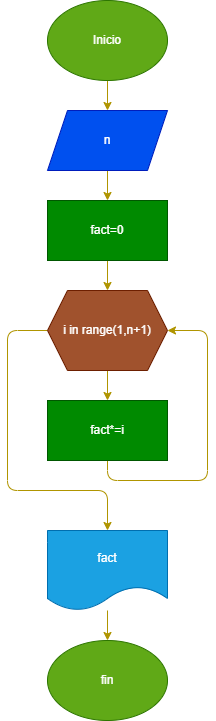

The diagram above was exported from draw.io. Its source (the exported page's mxGraphModel, read from the mxfile embedded in the PNG):
<mxGraphModel dx="641" dy="472" grid="1" gridSize="10" guides="1" tooltips="1" connect="1" arrows="1" fold="1" page="1" pageScale="1" pageWidth="850" pageHeight="1100" math="0" shadow="0">
  <root>
    <mxCell id="0" />
    <mxCell id="1" parent="0" />
    <mxCell id="2" style="edgeStyle=none;html=1;exitX=0.5;exitY=1;exitDx=0;exitDy=0;entryX=0.5;entryY=0;entryDx=0;entryDy=0;fillColor=#e3c800;strokeColor=#B09500;" parent="1" source="3" target="5" edge="1">
      <mxGeometry relative="1" as="geometry" />
    </mxCell>
    <mxCell id="3" value="Inicio" style="ellipse;whiteSpace=wrap;html=1;fillColor=#60a917;fontColor=#ffffff;strokeColor=#2D7600;" parent="1" vertex="1">
      <mxGeometry x="180" y="40" width="120" height="80" as="geometry" />
    </mxCell>
    <mxCell id="4" style="edgeStyle=none;html=1;exitX=0.5;exitY=1;exitDx=0;exitDy=0;entryX=0.5;entryY=0;entryDx=0;entryDy=0;fillColor=#e3c800;strokeColor=#B09500;" parent="1" source="5" target="7" edge="1">
      <mxGeometry relative="1" as="geometry" />
    </mxCell>
    <mxCell id="5" value="n" style="shape=parallelogram;perimeter=parallelogramPerimeter;whiteSpace=wrap;html=1;fixedSize=1;fillColor=#0050ef;fontColor=#ffffff;strokeColor=#001DBC;" parent="1" vertex="1">
      <mxGeometry x="180" y="150" width="120" height="60" as="geometry" />
    </mxCell>
    <mxCell id="6" style="edgeStyle=none;html=1;exitX=0.5;exitY=1;exitDx=0;exitDy=0;entryX=0.5;entryY=0;entryDx=0;entryDy=0;fillColor=#e3c800;strokeColor=#B09500;" parent="1" source="7" target="8" edge="1">
      <mxGeometry relative="1" as="geometry" />
    </mxCell>
    <mxCell id="7" value="fact=0" style="rounded=0;whiteSpace=wrap;html=1;fillColor=#008a00;fontColor=#ffffff;strokeColor=#005700;" parent="1" vertex="1">
      <mxGeometry x="180" y="240" width="120" height="60" as="geometry" />
    </mxCell>
    <mxCell id="12" style="edgeStyle=none;html=1;exitX=0.5;exitY=1;exitDx=0;exitDy=0;entryX=0.5;entryY=0;entryDx=0;entryDy=0;fillColor=#e3c800;strokeColor=#B09500;" parent="1" source="8" target="9" edge="1">
      <mxGeometry relative="1" as="geometry" />
    </mxCell>
    <mxCell id="14" style="edgeStyle=none;html=1;exitX=0;exitY=0.5;exitDx=0;exitDy=0;entryX=0.5;entryY=0;entryDx=0;entryDy=0;fillColor=#e3c800;strokeColor=#B09500;" parent="1" source="8" target="10" edge="1">
      <mxGeometry relative="1" as="geometry">
        <Array as="points">
          <mxPoint x="140" y="370" />
          <mxPoint x="140" y="530" />
          <mxPoint x="240" y="530" />
        </Array>
      </mxGeometry>
    </mxCell>
    <mxCell id="8" value="i in range(1,n+1)" style="shape=hexagon;perimeter=hexagonPerimeter2;whiteSpace=wrap;html=1;fixedSize=1;fillColor=#a0522d;fontColor=#ffffff;strokeColor=#6D1F00;" parent="1" vertex="1">
      <mxGeometry x="180" y="330" width="120" height="80" as="geometry" />
    </mxCell>
    <mxCell id="13" style="edgeStyle=none;html=1;exitX=0.5;exitY=1;exitDx=0;exitDy=0;entryX=1;entryY=0.5;entryDx=0;entryDy=0;fillColor=#e3c800;strokeColor=#B09500;" parent="1" source="9" target="8" edge="1">
      <mxGeometry relative="1" as="geometry">
        <Array as="points">
          <mxPoint x="240" y="520" />
          <mxPoint x="340" y="520" />
          <mxPoint x="340" y="370" />
        </Array>
      </mxGeometry>
    </mxCell>
    <mxCell id="9" value="fact*=i" style="rounded=0;whiteSpace=wrap;html=1;fillColor=#008a00;fontColor=#ffffff;strokeColor=#005700;" parent="1" vertex="1">
      <mxGeometry x="180" y="440" width="120" height="60" as="geometry" />
    </mxCell>
    <mxCell id="15" style="edgeStyle=none;html=1;entryX=0.5;entryY=0;entryDx=0;entryDy=0;fillColor=#e3c800;strokeColor=#B09500;" parent="1" source="10" target="11" edge="1">
      <mxGeometry relative="1" as="geometry" />
    </mxCell>
    <mxCell id="10" value="fact" style="shape=document;whiteSpace=wrap;html=1;boundedLbl=1;fillColor=#1ba1e2;fontColor=#ffffff;strokeColor=#006EAF;" parent="1" vertex="1">
      <mxGeometry x="180" y="570" width="120" height="80" as="geometry" />
    </mxCell>
    <mxCell id="11" value="fin" style="ellipse;whiteSpace=wrap;html=1;fillColor=#60a917;fontColor=#ffffff;strokeColor=#2D7600;" parent="1" vertex="1">
      <mxGeometry x="180" y="680" width="120" height="80" as="geometry" />
    </mxCell>
  </root>
</mxGraphModel>